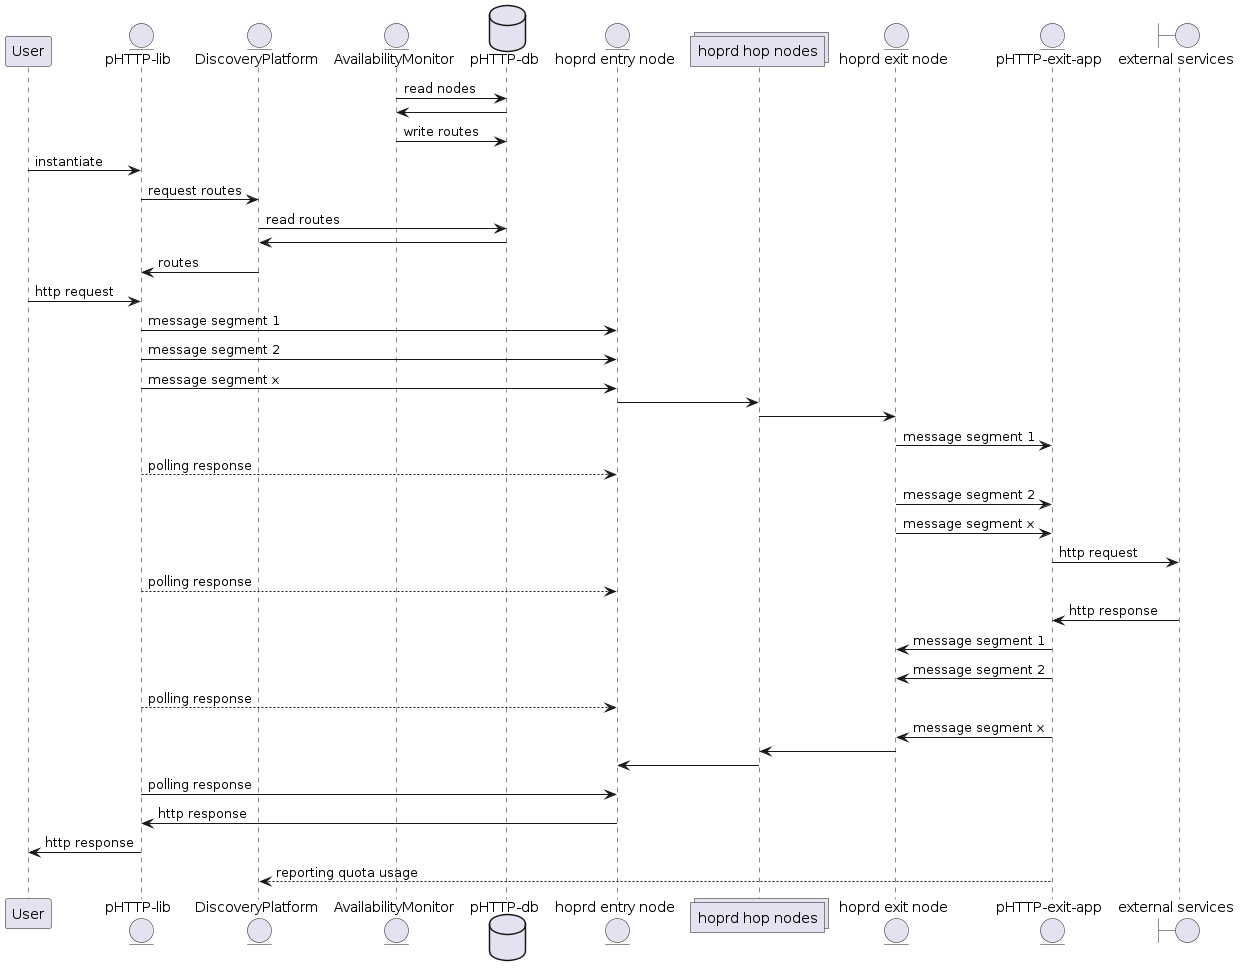

The diagram above was rendered by PlantUML. Its source (embedded in the PNG):
@startuml
participant User as user
entity "pHTTP-lib" as phttplib
entity "DiscoveryPlatform" as dp
entity "AvailabilityMonitor" as am
database "pHTTP-db" as phttpdb
entity "hoprd entry node" as entry
collections "hoprd hop nodes" as hop
entity "hoprd exit node" as exit
entity "pHTTP-exit-app" as phttpexitapp
boundary "external services" as services


am -> phttpdb: read nodes
phttpdb -> am
am -> phttpdb: write routes

user -> phttplib : instantiate
phttplib -> dp: request routes
dp -> phttpdb: read routes
phttpdb -> dp
dp -> phttplib: routes
user -> phttplib: http request
phttplib -> entry: message segment 1
phttplib -> entry: message segment 2
phttplib -> entry: message segment x
entry -> hop
hop -> exit
exit -> phttpexitapp: message segment 1
phttplib --> entry: polling response
exit -> phttpexitapp: message segment 2
exit -> phttpexitapp: message segment x
phttpexitapp -> services: http request
phttplib --> entry: polling response
services -> phttpexitapp: http response
phttpexitapp -> exit: message segment 1
phttpexitapp -> exit: message segment 2
phttplib --> entry: polling response
phttpexitapp -> exit: message segment x
exit -> hop
hop -> entry
phttplib -> entry: polling response
entry -> phttplib: http response
phttplib -> user: http response
phttpexitapp --> dp: reporting quota usage


@enduml